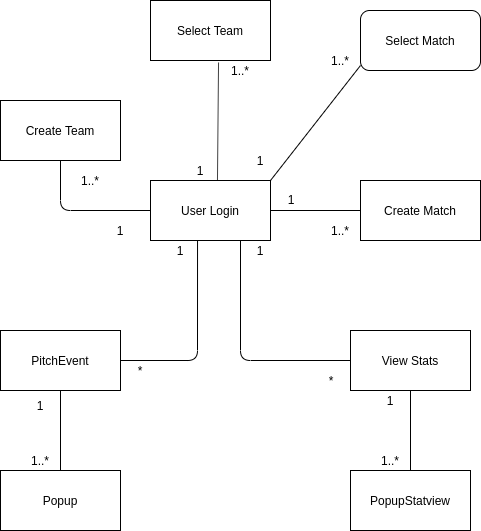

The diagram above was exported from draw.io. Its source (the exported page's mxGraphModel, read from the mxfile embedded in the PNG):
<mxGraphModel dx="1422" dy="803" grid="1" gridSize="10" guides="1" tooltips="1" connect="1" arrows="1" fold="1" page="1" pageScale="1" pageWidth="827" pageHeight="1169" math="0" shadow="0">
  <root>
    <mxCell id="WIyWlLk6GJQsqaUBKTNV-0" />
    <mxCell id="WIyWlLk6GJQsqaUBKTNV-1" parent="WIyWlLk6GJQsqaUBKTNV-0" />
    <mxCell id="7myhAyomXY5s6JHOsP3U-0" value="Create Team" style="rounded=0;whiteSpace=wrap;html=1;" vertex="1" parent="WIyWlLk6GJQsqaUBKTNV-1">
      <mxGeometry x="140" y="270" width="120" height="60" as="geometry" />
    </mxCell>
    <mxCell id="7myhAyomXY5s6JHOsP3U-11" style="edgeStyle=none;rounded=0;orthogonalLoop=1;jettySize=auto;html=1;entryX=0.5;entryY=1;entryDx=0;entryDy=0;" edge="1" parent="WIyWlLk6GJQsqaUBKTNV-1">
      <mxGeometry relative="1" as="geometry">
        <mxPoint x="350" y="230" as="sourcePoint" />
        <mxPoint x="350" y="230" as="targetPoint" />
      </mxGeometry>
    </mxCell>
    <mxCell id="7myhAyomXY5s6JHOsP3U-15" value="Select Team" style="rounded=0;whiteSpace=wrap;html=1;" vertex="1" parent="WIyWlLk6GJQsqaUBKTNV-1">
      <mxGeometry x="290" y="170" width="120" height="60" as="geometry" />
    </mxCell>
    <mxCell id="7myhAyomXY5s6JHOsP3U-18" value="User Login" style="rounded=0;whiteSpace=wrap;html=1;shadow=0;" vertex="1" parent="WIyWlLk6GJQsqaUBKTNV-1">
      <mxGeometry x="290" y="350" width="120" height="60" as="geometry" />
    </mxCell>
    <mxCell id="7myhAyomXY5s6JHOsP3U-19" value="" style="endArrow=none;html=1;entryX=0.567;entryY=1.033;entryDx=0;entryDy=0;entryPerimeter=0;exitX=0.558;exitY=0;exitDx=0;exitDy=0;exitPerimeter=0;" edge="1" parent="WIyWlLk6GJQsqaUBKTNV-1" source="7myhAyomXY5s6JHOsP3U-18" target="7myhAyomXY5s6JHOsP3U-15">
      <mxGeometry width="50" height="50" relative="1" as="geometry">
        <mxPoint x="320" y="350" as="sourcePoint" />
        <mxPoint x="370" y="300" as="targetPoint" />
      </mxGeometry>
    </mxCell>
    <mxCell id="7myhAyomXY5s6JHOsP3U-20" value="" style="endArrow=none;html=1;entryX=0;entryY=0.5;entryDx=0;entryDy=0;exitX=0.5;exitY=1;exitDx=0;exitDy=0;" edge="1" parent="WIyWlLk6GJQsqaUBKTNV-1" source="7myhAyomXY5s6JHOsP3U-0" target="7myhAyomXY5s6JHOsP3U-18">
      <mxGeometry width="50" height="50" relative="1" as="geometry">
        <mxPoint x="210" y="420" as="sourcePoint" />
        <mxPoint x="260" y="370" as="targetPoint" />
        <Array as="points">
          <mxPoint x="200" y="380" />
        </Array>
      </mxGeometry>
    </mxCell>
    <mxCell id="7myhAyomXY5s6JHOsP3U-23" value="1" style="text;html=1;strokeColor=none;fillColor=none;align=center;verticalAlign=middle;whiteSpace=wrap;rounded=0;shadow=0;" vertex="1" parent="WIyWlLk6GJQsqaUBKTNV-1">
      <mxGeometry x="240" y="390" width="40" height="20" as="geometry" />
    </mxCell>
    <mxCell id="7myhAyomXY5s6JHOsP3U-24" value="1..*" style="text;html=1;strokeColor=none;fillColor=none;align=center;verticalAlign=middle;whiteSpace=wrap;rounded=0;shadow=0;" vertex="1" parent="WIyWlLk6GJQsqaUBKTNV-1">
      <mxGeometry x="210" y="340" width="40" height="20" as="geometry" />
    </mxCell>
    <mxCell id="7myhAyomXY5s6JHOsP3U-25" value="Create Match" style="rounded=0;whiteSpace=wrap;html=1;shadow=0;" vertex="1" parent="WIyWlLk6GJQsqaUBKTNV-1">
      <mxGeometry x="500" y="350" width="120" height="60" as="geometry" />
    </mxCell>
    <mxCell id="7myhAyomXY5s6JHOsP3U-26" value="" style="endArrow=none;html=1;entryX=0;entryY=0.5;entryDx=0;entryDy=0;" edge="1" parent="WIyWlLk6GJQsqaUBKTNV-1" source="7myhAyomXY5s6JHOsP3U-18" target="7myhAyomXY5s6JHOsP3U-25">
      <mxGeometry width="50" height="50" relative="1" as="geometry">
        <mxPoint x="410" y="430" as="sourcePoint" />
        <mxPoint x="480.71067811865476" y="380" as="targetPoint" />
      </mxGeometry>
    </mxCell>
    <mxCell id="7myhAyomXY5s6JHOsP3U-27" value="1" style="text;html=1;strokeColor=none;fillColor=none;align=center;verticalAlign=middle;whiteSpace=wrap;rounded=0;shadow=0;" vertex="1" parent="WIyWlLk6GJQsqaUBKTNV-1">
      <mxGeometry x="411" y="359" width="40" height="20" as="geometry" />
    </mxCell>
    <mxCell id="7myhAyomXY5s6JHOsP3U-28" value="1..*" style="text;html=1;strokeColor=none;fillColor=none;align=center;verticalAlign=middle;whiteSpace=wrap;rounded=0;shadow=0;" vertex="1" parent="WIyWlLk6GJQsqaUBKTNV-1">
      <mxGeometry x="460" y="390" width="40" height="20" as="geometry" />
    </mxCell>
    <mxCell id="7myhAyomXY5s6JHOsP3U-29" value="Select Match" style="rounded=1;whiteSpace=wrap;html=1;shadow=0;" vertex="1" parent="WIyWlLk6GJQsqaUBKTNV-1">
      <mxGeometry x="500" y="180" width="120" height="60" as="geometry" />
    </mxCell>
    <mxCell id="7myhAyomXY5s6JHOsP3U-30" value="" style="endArrow=none;html=1;exitX=1;exitY=0;exitDx=0;exitDy=0;entryX=1;entryY=0.75;entryDx=0;entryDy=0;" edge="1" parent="WIyWlLk6GJQsqaUBKTNV-1" source="7myhAyomXY5s6JHOsP3U-18" target="7myhAyomXY5s6JHOsP3U-33">
      <mxGeometry width="50" height="50" relative="1" as="geometry">
        <mxPoint x="420" y="340" as="sourcePoint" />
        <mxPoint x="392" y="240" as="targetPoint" />
      </mxGeometry>
    </mxCell>
    <mxCell id="7myhAyomXY5s6JHOsP3U-31" style="edgeStyle=none;rounded=0;orthogonalLoop=1;jettySize=auto;html=1;exitX=0;exitY=1;exitDx=0;exitDy=0;" edge="1" parent="WIyWlLk6GJQsqaUBKTNV-1" source="7myhAyomXY5s6JHOsP3U-29" target="7myhAyomXY5s6JHOsP3U-29">
      <mxGeometry relative="1" as="geometry" />
    </mxCell>
    <mxCell id="7myhAyomXY5s6JHOsP3U-32" value="1" style="text;html=1;strokeColor=none;fillColor=none;align=center;verticalAlign=middle;whiteSpace=wrap;rounded=0;shadow=0;" vertex="1" parent="WIyWlLk6GJQsqaUBKTNV-1">
      <mxGeometry x="380" y="320" width="40" height="20" as="geometry" />
    </mxCell>
    <mxCell id="7myhAyomXY5s6JHOsP3U-33" value="1..*" style="text;html=1;strokeColor=none;fillColor=none;align=center;verticalAlign=middle;whiteSpace=wrap;rounded=0;shadow=0;" vertex="1" parent="WIyWlLk6GJQsqaUBKTNV-1">
      <mxGeometry x="460" y="220" width="40" height="20" as="geometry" />
    </mxCell>
    <mxCell id="7myhAyomXY5s6JHOsP3U-34" value="View Stats" style="rounded=0;whiteSpace=wrap;html=1;shadow=0;" vertex="1" parent="WIyWlLk6GJQsqaUBKTNV-1">
      <mxGeometry x="490" y="500" width="120" height="60" as="geometry" />
    </mxCell>
    <mxCell id="7myhAyomXY5s6JHOsP3U-35" value="" style="endArrow=none;html=1;entryX=0.75;entryY=1;entryDx=0;entryDy=0;exitX=0;exitY=0.5;exitDx=0;exitDy=0;" edge="1" parent="WIyWlLk6GJQsqaUBKTNV-1" source="7myhAyomXY5s6JHOsP3U-34" target="7myhAyomXY5s6JHOsP3U-18">
      <mxGeometry width="50" height="50" relative="1" as="geometry">
        <mxPoint x="370" y="510" as="sourcePoint" />
        <mxPoint x="420" y="460" as="targetPoint" />
        <Array as="points">
          <mxPoint x="380" y="530" />
        </Array>
      </mxGeometry>
    </mxCell>
    <mxCell id="7myhAyomXY5s6JHOsP3U-37" value="*" style="text;html=1;strokeColor=none;fillColor=none;align=center;verticalAlign=middle;whiteSpace=wrap;rounded=0;shadow=0;" vertex="1" parent="WIyWlLk6GJQsqaUBKTNV-1">
      <mxGeometry x="451" y="540" width="40" height="20" as="geometry" />
    </mxCell>
    <mxCell id="7myhAyomXY5s6JHOsP3U-39" value="1" style="text;html=1;strokeColor=none;fillColor=none;align=center;verticalAlign=middle;whiteSpace=wrap;rounded=0;shadow=0;" vertex="1" parent="WIyWlLk6GJQsqaUBKTNV-1">
      <mxGeometry x="380" y="410" width="40" height="20" as="geometry" />
    </mxCell>
    <mxCell id="7myhAyomXY5s6JHOsP3U-40" value="PitchEvent" style="rounded=0;whiteSpace=wrap;html=1;shadow=0;" vertex="1" parent="WIyWlLk6GJQsqaUBKTNV-1">
      <mxGeometry x="140" y="500" width="120" height="60" as="geometry" />
    </mxCell>
    <mxCell id="7myhAyomXY5s6JHOsP3U-41" value="" style="endArrow=none;html=1;entryX=0.392;entryY=1;entryDx=0;entryDy=0;entryPerimeter=0;exitX=1;exitY=0.5;exitDx=0;exitDy=0;" edge="1" parent="WIyWlLk6GJQsqaUBKTNV-1" source="7myhAyomXY5s6JHOsP3U-40" target="7myhAyomXY5s6JHOsP3U-18">
      <mxGeometry width="50" height="50" relative="1" as="geometry">
        <mxPoint x="260" y="500" as="sourcePoint" />
        <mxPoint x="310" y="450" as="targetPoint" />
        <Array as="points">
          <mxPoint x="337" y="530" />
        </Array>
      </mxGeometry>
    </mxCell>
    <mxCell id="7myhAyomXY5s6JHOsP3U-43" value="1" style="text;html=1;strokeColor=none;fillColor=none;align=center;verticalAlign=middle;whiteSpace=wrap;rounded=0;shadow=0;" vertex="1" parent="WIyWlLk6GJQsqaUBKTNV-1">
      <mxGeometry x="300" y="410" width="40" height="20" as="geometry" />
    </mxCell>
    <mxCell id="7myhAyomXY5s6JHOsP3U-44" value="*" style="text;html=1;strokeColor=none;fillColor=none;align=center;verticalAlign=middle;whiteSpace=wrap;rounded=0;shadow=0;" vertex="1" parent="WIyWlLk6GJQsqaUBKTNV-1">
      <mxGeometry x="260" y="530" width="40" height="20" as="geometry" />
    </mxCell>
    <mxCell id="7myhAyomXY5s6JHOsP3U-45" value="1" style="text;html=1;strokeColor=none;fillColor=none;align=center;verticalAlign=middle;whiteSpace=wrap;rounded=0;shadow=0;" vertex="1" parent="WIyWlLk6GJQsqaUBKTNV-1">
      <mxGeometry x="320" y="330" width="40" height="20" as="geometry" />
    </mxCell>
    <mxCell id="7myhAyomXY5s6JHOsP3U-46" value="1..*" style="text;html=1;strokeColor=none;fillColor=none;align=center;verticalAlign=middle;whiteSpace=wrap;rounded=0;shadow=0;" vertex="1" parent="WIyWlLk6GJQsqaUBKTNV-1">
      <mxGeometry x="360" y="230" width="40" height="20" as="geometry" />
    </mxCell>
    <mxCell id="7myhAyomXY5s6JHOsP3U-47" value="" style="endArrow=none;html=1;entryX=0.5;entryY=1;entryDx=0;entryDy=0;" edge="1" parent="WIyWlLk6GJQsqaUBKTNV-1" target="7myhAyomXY5s6JHOsP3U-40">
      <mxGeometry width="50" height="50" relative="1" as="geometry">
        <mxPoint x="200" y="640" as="sourcePoint" />
        <mxPoint x="230" y="630" as="targetPoint" />
      </mxGeometry>
    </mxCell>
    <mxCell id="7myhAyomXY5s6JHOsP3U-48" value="Popup" style="rounded=0;whiteSpace=wrap;html=1;shadow=0;" vertex="1" parent="WIyWlLk6GJQsqaUBKTNV-1">
      <mxGeometry x="140" y="640" width="120" height="60" as="geometry" />
    </mxCell>
    <mxCell id="7myhAyomXY5s6JHOsP3U-49" value="1" style="text;html=1;strokeColor=none;fillColor=none;align=center;verticalAlign=middle;whiteSpace=wrap;rounded=0;shadow=0;" vertex="1" parent="WIyWlLk6GJQsqaUBKTNV-1">
      <mxGeometry x="160" y="565" width="40" height="20" as="geometry" />
    </mxCell>
    <mxCell id="7myhAyomXY5s6JHOsP3U-50" value="1..*" style="text;html=1;strokeColor=none;fillColor=none;align=center;verticalAlign=middle;whiteSpace=wrap;rounded=0;shadow=0;" vertex="1" parent="WIyWlLk6GJQsqaUBKTNV-1">
      <mxGeometry x="160" y="620" width="40" height="20" as="geometry" />
    </mxCell>
    <mxCell id="7myhAyomXY5s6JHOsP3U-51" value="PopupStatview" style="rounded=0;whiteSpace=wrap;html=1;shadow=0;" vertex="1" parent="WIyWlLk6GJQsqaUBKTNV-1">
      <mxGeometry x="490" y="640" width="120" height="60" as="geometry" />
    </mxCell>
    <mxCell id="7myhAyomXY5s6JHOsP3U-52" value="" style="endArrow=none;html=1;entryX=0.5;entryY=1;entryDx=0;entryDy=0;exitX=0.5;exitY=0;exitDx=0;exitDy=0;" edge="1" parent="WIyWlLk6GJQsqaUBKTNV-1" source="7myhAyomXY5s6JHOsP3U-51" target="7myhAyomXY5s6JHOsP3U-34">
      <mxGeometry width="50" height="50" relative="1" as="geometry">
        <mxPoint x="520" y="620" as="sourcePoint" />
        <mxPoint x="570" y="570" as="targetPoint" />
      </mxGeometry>
    </mxCell>
    <mxCell id="7myhAyomXY5s6JHOsP3U-53" value="1" style="text;html=1;strokeColor=none;fillColor=none;align=center;verticalAlign=middle;whiteSpace=wrap;rounded=0;shadow=0;" vertex="1" parent="WIyWlLk6GJQsqaUBKTNV-1">
      <mxGeometry x="510" y="560" width="40" height="20" as="geometry" />
    </mxCell>
    <mxCell id="7myhAyomXY5s6JHOsP3U-54" value="1..*" style="text;html=1;strokeColor=none;fillColor=none;align=center;verticalAlign=middle;whiteSpace=wrap;rounded=0;shadow=0;" vertex="1" parent="WIyWlLk6GJQsqaUBKTNV-1">
      <mxGeometry x="510" y="620" width="40" height="20" as="geometry" />
    </mxCell>
  </root>
</mxGraphModel>